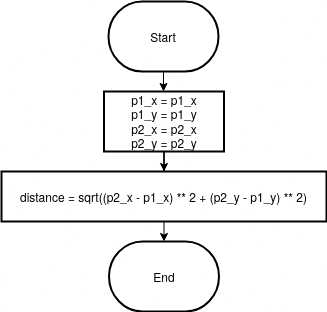

The diagram above was exported from draw.io. Its source (the exported page's mxGraphModel, read from the mxfile embedded in the PNG):
<mxGraphModel dx="1410" dy="758" grid="1" gridSize="10" guides="1" tooltips="1" connect="1" arrows="1" fold="1" page="1" pageScale="1" pageWidth="850" pageHeight="1100" math="0" shadow="0">
  <root>
    <mxCell id="0" />
    <mxCell id="1" parent="0" />
    <mxCell id="gRfO3r-M7WwEe5ZgQL0F-3" value="" style="edgeStyle=orthogonalEdgeStyle;rounded=0;orthogonalLoop=1;jettySize=auto;html=1;" parent="1" source="gRfO3r-M7WwEe5ZgQL0F-1" target="gRfO3r-M7WwEe5ZgQL0F-2" edge="1">
      <mxGeometry relative="1" as="geometry" />
    </mxCell>
    <mxCell id="gRfO3r-M7WwEe5ZgQL0F-1" value="Start" style="strokeWidth=2;html=1;shape=mxgraph.flowchart.terminator;whiteSpace=wrap;" parent="1" vertex="1">
      <mxGeometry x="370" y="60" width="110" height="70" as="geometry" />
    </mxCell>
    <mxCell id="gRfO3r-M7WwEe5ZgQL0F-5" value="" style="edgeStyle=orthogonalEdgeStyle;rounded=0;orthogonalLoop=1;jettySize=auto;html=1;" parent="1" source="gRfO3r-M7WwEe5ZgQL0F-2" target="gRfO3r-M7WwEe5ZgQL0F-4" edge="1">
      <mxGeometry relative="1" as="geometry" />
    </mxCell>
    <mxCell id="gRfO3r-M7WwEe5ZgQL0F-2" value="&lt;div&gt;p1_x = p1_x&lt;/div&gt;&lt;div&gt;p1_y = p1_y&lt;/div&gt;&lt;div&gt;p2_x = p2_x&lt;/div&gt;&lt;div&gt;p2_y = p2_y&lt;br&gt;&lt;/div&gt;" style="whiteSpace=wrap;html=1;strokeWidth=2;" parent="1" vertex="1">
      <mxGeometry x="365.5" y="150" width="120" height="60" as="geometry" />
    </mxCell>
    <mxCell id="gRfO3r-M7WwEe5ZgQL0F-4" value="distance = sqrt((p2_x - p1_x) ** 2 + (p2_y - p1_y) ** 2)" style="whiteSpace=wrap;html=1;strokeWidth=2;" parent="1" vertex="1">
      <mxGeometry x="263" y="230" width="325" height="50" as="geometry" />
    </mxCell>
    <mxCell id="gRfO3r-M7WwEe5ZgQL0F-6" value="End" style="strokeWidth=2;html=1;shape=mxgraph.flowchart.terminator;whiteSpace=wrap;" parent="1" vertex="1">
      <mxGeometry x="370.5" y="300" width="110" height="70" as="geometry" />
    </mxCell>
    <mxCell id="gRfO3r-M7WwEe5ZgQL0F-7" style="edgeStyle=orthogonalEdgeStyle;rounded=0;orthogonalLoop=1;jettySize=auto;html=1;exitX=0.5;exitY=1;exitDx=0;exitDy=0;entryX=0.5;entryY=0;entryDx=0;entryDy=0;entryPerimeter=0;" parent="1" source="gRfO3r-M7WwEe5ZgQL0F-4" target="gRfO3r-M7WwEe5ZgQL0F-6" edge="1">
      <mxGeometry relative="1" as="geometry" />
    </mxCell>
  </root>
</mxGraphModel>